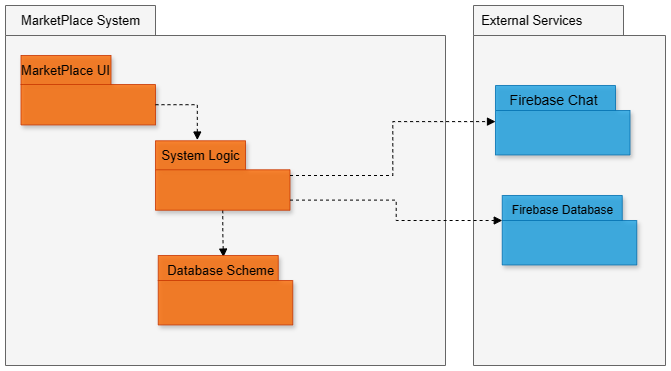

The diagram above was exported from draw.io. Its source (the exported page's mxGraphModel, read from the mxfile embedded in the PNG):
<mxGraphModel dx="1252" dy="667" grid="1" gridSize="10" guides="1" tooltips="1" connect="1" arrows="1" fold="1" page="1" pageScale="1" pageWidth="827" pageHeight="1169" math="0" shadow="0">
  <root>
    <mxCell id="WIyWlLk6GJQsqaUBKTNV-0" />
    <mxCell id="WIyWlLk6GJQsqaUBKTNV-1" parent="WIyWlLk6GJQsqaUBKTNV-0" />
    <mxCell id="4j7r7zSy6vNhOu2cJV4d-0" value="" style="shape=folder;fontStyle=1;spacingTop=10;tabWidth=150;tabHeight=30;tabPosition=left;html=1;whiteSpace=wrap;fillColor=#f5f5f5;fontColor=#333333;strokeColor=#666666;" parent="WIyWlLk6GJQsqaUBKTNV-1" vertex="1">
      <mxGeometry x="10" y="270" width="440" height="360" as="geometry" />
    </mxCell>
    <mxCell id="4j7r7zSy6vNhOu2cJV4d-3" value="MarketPlace System" style="text;html=1;align=center;verticalAlign=middle;resizable=0;points=[];autosize=1;strokeColor=none;fillColor=none;fontSize=13;" parent="WIyWlLk6GJQsqaUBKTNV-1" vertex="1">
      <mxGeometry x="15" y="270" width="140" height="30" as="geometry" />
    </mxCell>
    <mxCell id="4j7r7zSy6vNhOu2cJV4d-6" value="" style="shape=folder;fontStyle=1;spacingTop=10;tabWidth=90;tabHeight=29;tabPosition=left;html=1;whiteSpace=wrap;fillColor=#fa6800;strokeColor=#C73500;fontColor=#000000;gradientColor=none;shadow=1;opacity=80;" parent="WIyWlLk6GJQsqaUBKTNV-1" vertex="1">
      <mxGeometry x="25.5" y="320" width="134.5" height="69.42" as="geometry" />
    </mxCell>
    <mxCell id="4j7r7zSy6vNhOu2cJV4d-8" value="&lt;font style=&quot;font-size: 13px;&quot;&gt;MarketPlace UI&lt;/font&gt;" style="text;html=1;align=center;verticalAlign=middle;resizable=0;points=[];autosize=1;strokeColor=none;fillColor=none;fontSize=13;" parent="WIyWlLk6GJQsqaUBKTNV-1" vertex="1">
      <mxGeometry x="15" y="320" width="110" height="30" as="geometry" />
    </mxCell>
    <mxCell id="4j7r7zSy6vNhOu2cJV4d-17" value="" style="shape=folder;fontStyle=1;spacingTop=10;tabWidth=150;tabHeight=30;tabPosition=left;html=1;whiteSpace=wrap;fillColor=#f5f5f5;fontColor=#333333;strokeColor=#666666;" parent="WIyWlLk6GJQsqaUBKTNV-1" vertex="1">
      <mxGeometry x="478" y="270" width="192" height="360" as="geometry" />
    </mxCell>
    <mxCell id="4j7r7zSy6vNhOu2cJV4d-18" value="External Services&amp;nbsp;" style="text;html=1;align=center;verticalAlign=middle;resizable=0;points=[];autosize=1;strokeColor=none;fillColor=none;fontSize=13;" parent="WIyWlLk6GJQsqaUBKTNV-1" vertex="1">
      <mxGeometry x="473" y="270" width="130" height="30" as="geometry" />
    </mxCell>
    <mxCell id="4j7r7zSy6vNhOu2cJV4d-34" style="edgeStyle=orthogonalEdgeStyle;rounded=0;orthogonalLoop=1;jettySize=auto;html=1;exitX=0.5;exitY=1;exitDx=0;exitDy=0;exitPerimeter=0;entryX=0.505;entryY=0.053;entryDx=0;entryDy=0;entryPerimeter=0;dashed=1;endArrow=block;endFill=1;" parent="WIyWlLk6GJQsqaUBKTNV-1" source="4j7r7zSy6vNhOu2cJV4d-26" target="4j7r7zSy6vNhOu2cJV4d-14" edge="1">
      <mxGeometry relative="1" as="geometry">
        <mxPoint x="354" y="498" as="targetPoint" />
      </mxGeometry>
    </mxCell>
    <mxCell id="4j7r7zSy6vNhOu2cJV4d-26" value="" style="shape=folder;fontStyle=1;spacingTop=10;tabWidth=90;tabHeight=29;tabPosition=left;html=1;whiteSpace=wrap;fillColor=#fa6800;strokeColor=#C73500;fontColor=#000000;gradientColor=none;shadow=1;opacity=80;" parent="WIyWlLk6GJQsqaUBKTNV-1" vertex="1">
      <mxGeometry x="160" y="405.28999999999996" width="134.5" height="69.42" as="geometry" />
    </mxCell>
    <mxCell id="4j7r7zSy6vNhOu2cJV4d-12" value="&lt;font style=&quot;font-size: 13px;&quot;&gt;System Logic&lt;/font&gt;" style="text;html=1;align=center;verticalAlign=middle;resizable=0;points=[];autosize=1;strokeColor=none;fillColor=none;fontSize=13;" parent="WIyWlLk6GJQsqaUBKTNV-1" vertex="1">
      <mxGeometry x="155" y="405.28999999999996" width="100" height="30" as="geometry" />
    </mxCell>
    <mxCell id="4j7r7zSy6vNhOu2cJV4d-27" value="" style="shape=folder;fontStyle=1;spacingTop=10;tabWidth=120;tabHeight=25;tabPosition=left;html=1;whiteSpace=wrap;fillColor=#fa6800;strokeColor=#C73500;fontColor=#000000;gradientColor=none;shadow=1;opacity=80;" parent="WIyWlLk6GJQsqaUBKTNV-1" vertex="1">
      <mxGeometry x="162.75" y="520" width="134.5" height="69.42" as="geometry" />
    </mxCell>
    <mxCell id="4j7r7zSy6vNhOu2cJV4d-14" value="Database Scheme&amp;nbsp;" style="text;html=1;align=center;verticalAlign=middle;resizable=0;points=[];autosize=1;strokeColor=none;fillColor=none;fontSize=13;" parent="WIyWlLk6GJQsqaUBKTNV-1" vertex="1">
      <mxGeometry x="162.25" y="520" width="130" height="30" as="geometry" />
    </mxCell>
    <mxCell id="4j7r7zSy6vNhOu2cJV4d-30" value="" style="shape=folder;fontStyle=1;spacingTop=10;tabWidth=120;tabHeight=25;tabPosition=left;html=1;whiteSpace=wrap;fillColor=#1ba1e2;strokeColor=#006EAF;fontColor=#ffffff;shadow=1;opacity=80;" parent="WIyWlLk6GJQsqaUBKTNV-1" vertex="1">
      <mxGeometry x="500" y="350" width="134.5" height="69.42" as="geometry" />
    </mxCell>
    <mxCell id="4j7r7zSy6vNhOu2cJV4d-21" value="&lt;span style=&quot;font-size: 14px;&quot;&gt;Firebase Chat&amp;nbsp;&lt;/span&gt;" style="text;html=1;align=center;verticalAlign=middle;resizable=0;points=[];autosize=1;strokeColor=none;fillColor=none;" parent="WIyWlLk6GJQsqaUBKTNV-1" vertex="1">
      <mxGeometry x="500" y="350.00000000000006" width="120" height="30" as="geometry" />
    </mxCell>
    <mxCell id="4j7r7zSy6vNhOu2cJV4d-33" style="edgeStyle=orthogonalEdgeStyle;rounded=0;orthogonalLoop=1;jettySize=auto;html=1;exitX=0;exitY=0;exitDx=134.5;exitDy=49.21;exitPerimeter=0;entryX=0.468;entryY=-0.025;entryDx=0;entryDy=0;entryPerimeter=0;endArrow=block;endFill=1;dashed=1;" parent="WIyWlLk6GJQsqaUBKTNV-1" source="4j7r7zSy6vNhOu2cJV4d-6" target="4j7r7zSy6vNhOu2cJV4d-12" edge="1">
      <mxGeometry relative="1" as="geometry" />
    </mxCell>
    <mxCell id="4j7r7zSy6vNhOu2cJV4d-35" style="edgeStyle=orthogonalEdgeStyle;rounded=0;orthogonalLoop=1;jettySize=auto;html=1;entryX=0;entryY=0;entryDx=0;entryDy=36.105000000000004;entryPerimeter=0;dashed=1;endArrow=block;endFill=1;" parent="WIyWlLk6GJQsqaUBKTNV-1" source="4j7r7zSy6vNhOu2cJV4d-26" target="4j7r7zSy6vNhOu2cJV4d-30" edge="1">
      <mxGeometry relative="1" as="geometry" />
    </mxCell>
    <mxCell id="GLvQmK0JugpF9y1-arQP-0" value="" style="shape=folder;fontStyle=1;spacingTop=10;tabWidth=120;tabHeight=25;tabPosition=left;html=1;whiteSpace=wrap;fillColor=#1ba1e2;strokeColor=#006EAF;fontColor=#ffffff;shadow=1;opacity=80;" vertex="1" parent="WIyWlLk6GJQsqaUBKTNV-1">
      <mxGeometry x="506.75" y="460" width="134.5" height="69.42" as="geometry" />
    </mxCell>
    <mxCell id="GLvQmK0JugpF9y1-arQP-1" value="Firebase Database" style="text;html=1;align=center;verticalAlign=middle;resizable=0;points=[];autosize=1;strokeColor=none;fillColor=none;" vertex="1" parent="WIyWlLk6GJQsqaUBKTNV-1">
      <mxGeometry x="506.75" y="460" width="120" height="30" as="geometry" />
    </mxCell>
    <mxCell id="GLvQmK0JugpF9y1-arQP-2" style="edgeStyle=orthogonalEdgeStyle;rounded=0;orthogonalLoop=1;jettySize=auto;html=1;exitX=0;exitY=0;exitDx=134.5;exitDy=59.315;exitPerimeter=0;entryX=0;entryY=0;entryDx=0;entryDy=25;entryPerimeter=0;endArrow=block;endFill=1;dashed=1;" edge="1" parent="WIyWlLk6GJQsqaUBKTNV-1" source="4j7r7zSy6vNhOu2cJV4d-26" target="GLvQmK0JugpF9y1-arQP-0">
      <mxGeometry relative="1" as="geometry" />
    </mxCell>
  </root>
</mxGraphModel>